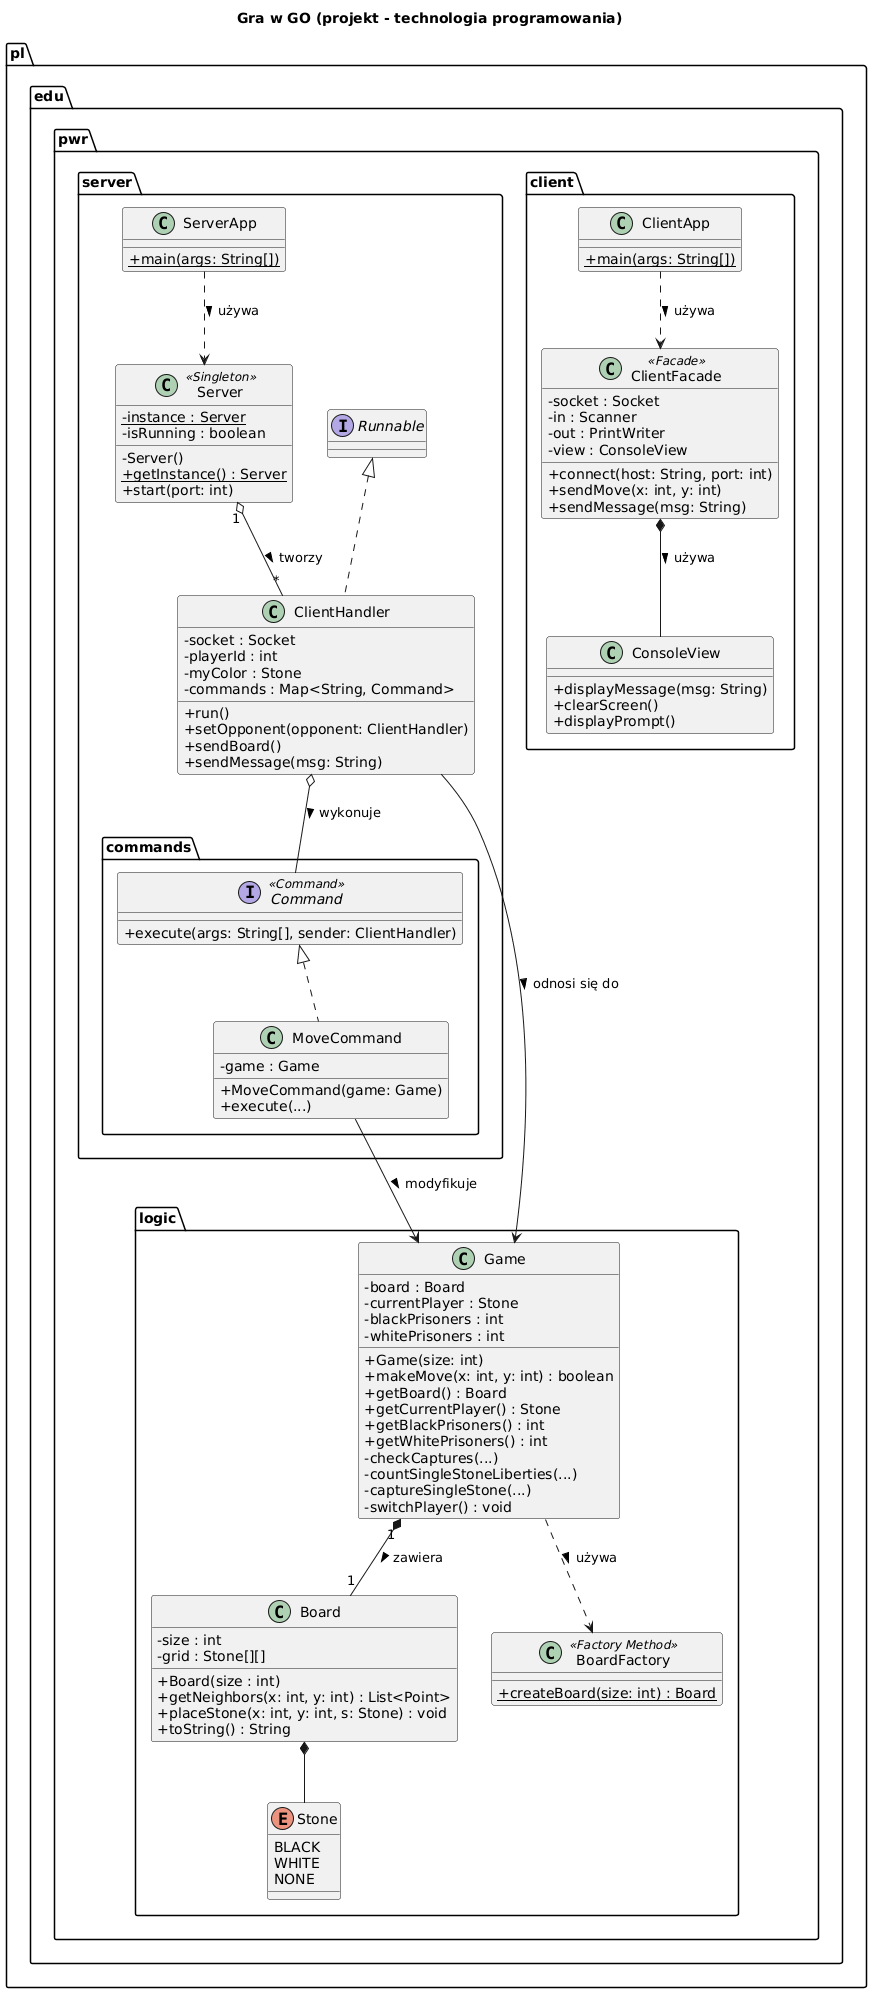

The diagram above was rendered by PlantUML. Its source (embedded in the PNG):
@startuml
title Gra w GO (projekt - technologia programowania)
skinparam classAttributeIconSize 0

package "pl.edu.pwr.logic" {
  enum Stone {
    BLACK
    WHITE
    NONE
  }

  class Board {
    - size : int
    - grid : Stone[][]
    + Board(size : int)
    + getNeighbors(x: int, y: int) : List<Point>
    + placeStone(x: int, y: int, s: Stone) : void
    + toString() : String
  }

  class BoardFactory <<Factory Method>> {
    + {static} createBoard(size: int) : Board
  }

  class Game {
    - board : Board
    - currentPlayer : Stone
    - blackPrisoners : int
    - whitePrisoners : int
    + Game(size: int)
    + makeMove(x: int, y: int) : boolean
    + getBoard() : Board
    + getCurrentPlayer() : Stone
    + getBlackPrisoners() : int
    + getWhitePrisoners() : int
    - checkCaptures(...)
    - countSingleStoneLiberties(...)
    - captureSingleStone(...)
    - switchPlayer() : void
  }

  Game "1" *-- "1" Board : zawiera >
  Game ..> BoardFactory : używa >
  Board *-- Stone
}

package "pl.edu.pwr.server" {
  class ServerApp {
    + {static} main(args: String[])
  }

  class Server <<Singleton>> {
    - {static} instance : Server
    - isRunning : boolean
    - Server()
    + {static} getInstance() : Server
    + start(port: int)
  }

  class ClientHandler implements Runnable {
    - socket : Socket
    - playerId : int
    - myColor : Stone
    - commands : Map<String, Command>
    + run()
    + setOpponent(opponent: ClientHandler)
    + sendBoard()
    + sendMessage(msg: String)
  }

  package "commands" {
    interface Command <<Command>> {
      + execute(args: String[], sender: ClientHandler)
    }

    class MoveCommand implements Command {
      - game : Game
      + MoveCommand(game: Game)
      + execute(...)
    }
  }

  ServerApp ..> Server : używa >
  Server "1" o-- "*" ClientHandler : tworzy >
  ClientHandler o-- Command : wykonuje >
  ClientHandler --> Game : odnosi się do >
  MoveCommand --> Game : modyfikuje >
}

package "pl.edu.pwr.client" {
  class ClientApp {
    + {static} main(args: String[])
  }

  class ClientFacade <<Facade>> {
    - socket : Socket
    - in : Scanner
    - out : PrintWriter
    - view : ConsoleView
    + connect(host: String, port: int)
    + sendMove(x: int, y: int)
    + sendMessage(msg: String)
  }

  class ConsoleView {
    + displayMessage(msg: String)
    + clearScreen()
    + displayPrompt()
  }

  ClientApp ..> ClientFacade : używa >
  ClientFacade *-- ConsoleView : używa >
}
@enduml